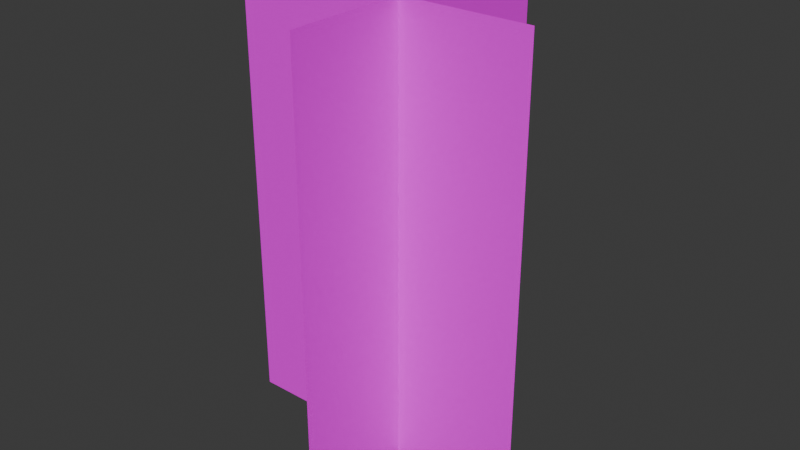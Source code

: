 # Source: twiggy_tree.blend  (saved by Blender 4.4.30; exported with 4.5.12 LTS)
import bpy
from mathutils import Matrix  # noqa: F401  (used for matrix-valued properties, if any)

bpy.ops.wm.read_factory_settings(use_empty=True)
scene = bpy.context.scene
scene.name = 'Scene'

# ---- collections
col_collection = bpy.data.collections.new('Collection'); scene.collection.children.link(col_collection)

# ---- images (referenced by path relative to the original .blend; pixels are not part of the script)
import os
ASSET_DIR = os.environ.get("B2B_ASSET_DIR", "")  # directory of the original .blend (textures are referenced by path, not embedded)
HERE = os.path.dirname(os.path.abspath(__file__))  # packed textures are extracted next to this script under _unpacked/

def load_image(name, relpath, width, height, colorspace="sRGB"):
    """Load a texture the original file referenced (path relative to the .blend, or extracted next to this script)."""
    p = next((c for c in (os.path.join(HERE, relpath), os.path.join(ASSET_DIR, relpath)) if relpath and os.path.exists(c)), "")
    if p:
        img = bpy.data.images.load(p, check_existing=True)
        img.name = name
    else:  # same state as the original file: an image datablock whose file is absent (Cycles renders it pink)
        img = bpy.data.images.new(name, width, height)
        img.source = "FILE"
        img.filepath = "//" + (relpath or name)
    img.colorspace_settings.name = colorspace
    return img
img_twiggy_tree_dither_png = load_image('twiggy_tree_dither.png', 'twiggy_tree_dither.png', 1024, 1024, 'sRGB')

# ---- materials (node trees are filled in below, after node groups)
mat_twiggy_tree_dither = bpy.data.materials.new('twiggy_tree_dither')

# ---- material node trees
mat_twiggy_tree_dither.use_nodes = True; mat_twiggy_tree_dither.node_tree.nodes.clear()
_N = mat_twiggy_tree_dither.node_tree.nodes; _L = mat_twiggy_tree_dither.node_tree.links
n0 = _N.new('ShaderNodeOutputMaterial'); n0.name = 'Material Output'; n0.location = (300, 300)
n1 = _N.new('ShaderNodeTexImage'); n1.name = 'Image Texture'; n1.location = (-200, 300)
n1.image = img_twiggy_tree_dither_png
n1.interpolation = 'Closest'
n1.extension = 'CLIP'
n2 = _N.new('ShaderNodeBsdfPrincipled'); n2.name = 'Principled BSDF'; n2.location = (0, 300)
n2.inputs[2].default_value = 1.0
n2.inputs[13].default_value = 0.0
_L.new(n1.outputs[0], n2.inputs[0])
_L.new(n1.outputs[1], n2.inputs[4])
_L.new(n2.outputs[0], n0.inputs[0])
n0.is_active_output = True

# ---- world
world_world = bpy.data.worlds.new('World'); scene.world = world_world
world_world.use_nodes = True; world_world.node_tree.nodes.clear()
_N = world_world.node_tree.nodes; _L = world_world.node_tree.links
n0 = _N.new('ShaderNodeOutputWorld'); n0.name = 'World Output'; n0.location = (300, 300)
n1 = _N.new('ShaderNodeBackground'); n1.name = 'Background'; n1.location = (10, 300)
n1.inputs[0].default_value = (0.05088, 0.05088, 0.05088, 1.0)
_L.new(n1.outputs[0], n0.inputs[0])
n0.is_active_output = True
world_world.color = (0.05088, 0.05088, 0.05088)
world_world.sun_shadow_jitter_overblur = 0.0

# ---- meshes
me_twiggy_tree_dither_001 = bpy.data.meshes.new('twiggy_tree_dither.001')
me_twiggy_tree_dither_001.from_pydata([(-1.035, -2.118e-07, 0.001406), (1.587, -2.118e-07, 0.001406), (-1.035, -2.118e-07, 3.844), (1.587, -2.118e-07, 3.844), (-6.166e-08, -1.095, 0.001406), (-3.43e-07, 1.527, 0.001406), (-6.166e-08, -1.095, 3.844), (-3.43e-07, 1.527, 3.844)], [], [(0, 1, 3, 2), (4, 5, 7, 6)])
_uv = me_twiggy_tree_dither_001.uv_layers.new(name='UVMap')
_uv.uv.foreach_set('vector', [0.0, 0.0, 1.0, 0.0, 1.0, 1.0, 0.0, 1.0, 0.0, 0.0, 1.0, 0.0, 1.0, 1.0, 0.0, 1.0])
me_twiggy_tree_dither_001.materials.append(mat_twiggy_tree_dither)
me_twiggy_tree_dither_001.update()

# ---- objects
ob_twiggy_tree_dither_001 = bpy.data.objects.new('twiggy_tree_dither.001', me_twiggy_tree_dither_001)

# ---- transforms, parenting, visibility, modifiers, constraints
ob_twiggy_tree_dither_001.location = (0.0, 0.0, 0.0)
ob_twiggy_tree_dither_001.rotation_euler = (0.0, -0.0, 1.571)

# ---- collection membership
col_collection.objects.link(ob_twiggy_tree_dither_001)

# ---- scene / render settings (as saved in the file)
scene.frame_start = 1; scene.frame_end = 250; scene.frame_set(1)
scene.render.engine = 'BLENDER_EEVEE_NEXT'
bpy.context.view_layer.update()

# ---- added for rendering (the .blend has no active camera and no usable light): camera, sun
cam_auto = bpy.data.cameras.new('AutoCamera')
cam_auto.lens = 50.0
cam_auto.sensor_width = 36.0
cam_auto.clip_end = 1000.0
ob_auto_camera = bpy.data.objects.new('AutoCamera', cam_auto)
scene.collection.objects.link(ob_auto_camera)
ob_auto_camera.location = (4.72471, -5.65325, 5.87557)
ob_auto_camera.rotation_euler = (1.09748, -7.21219e-08, 0.694738)
scene.camera = ob_auto_camera
light_auto_sun = bpy.data.lights.new('AutoSun', 'SUN')
light_auto_sun.energy = 3.0
light_auto_sun.angle = 0.0523599
ob_auto_sun = bpy.data.objects.new('AutoSun', light_auto_sun)
scene.collection.objects.link(ob_auto_sun)
ob_auto_sun.rotation_euler = (0.872665, 0.174533, 0.523599)
bpy.context.view_layer.update()
